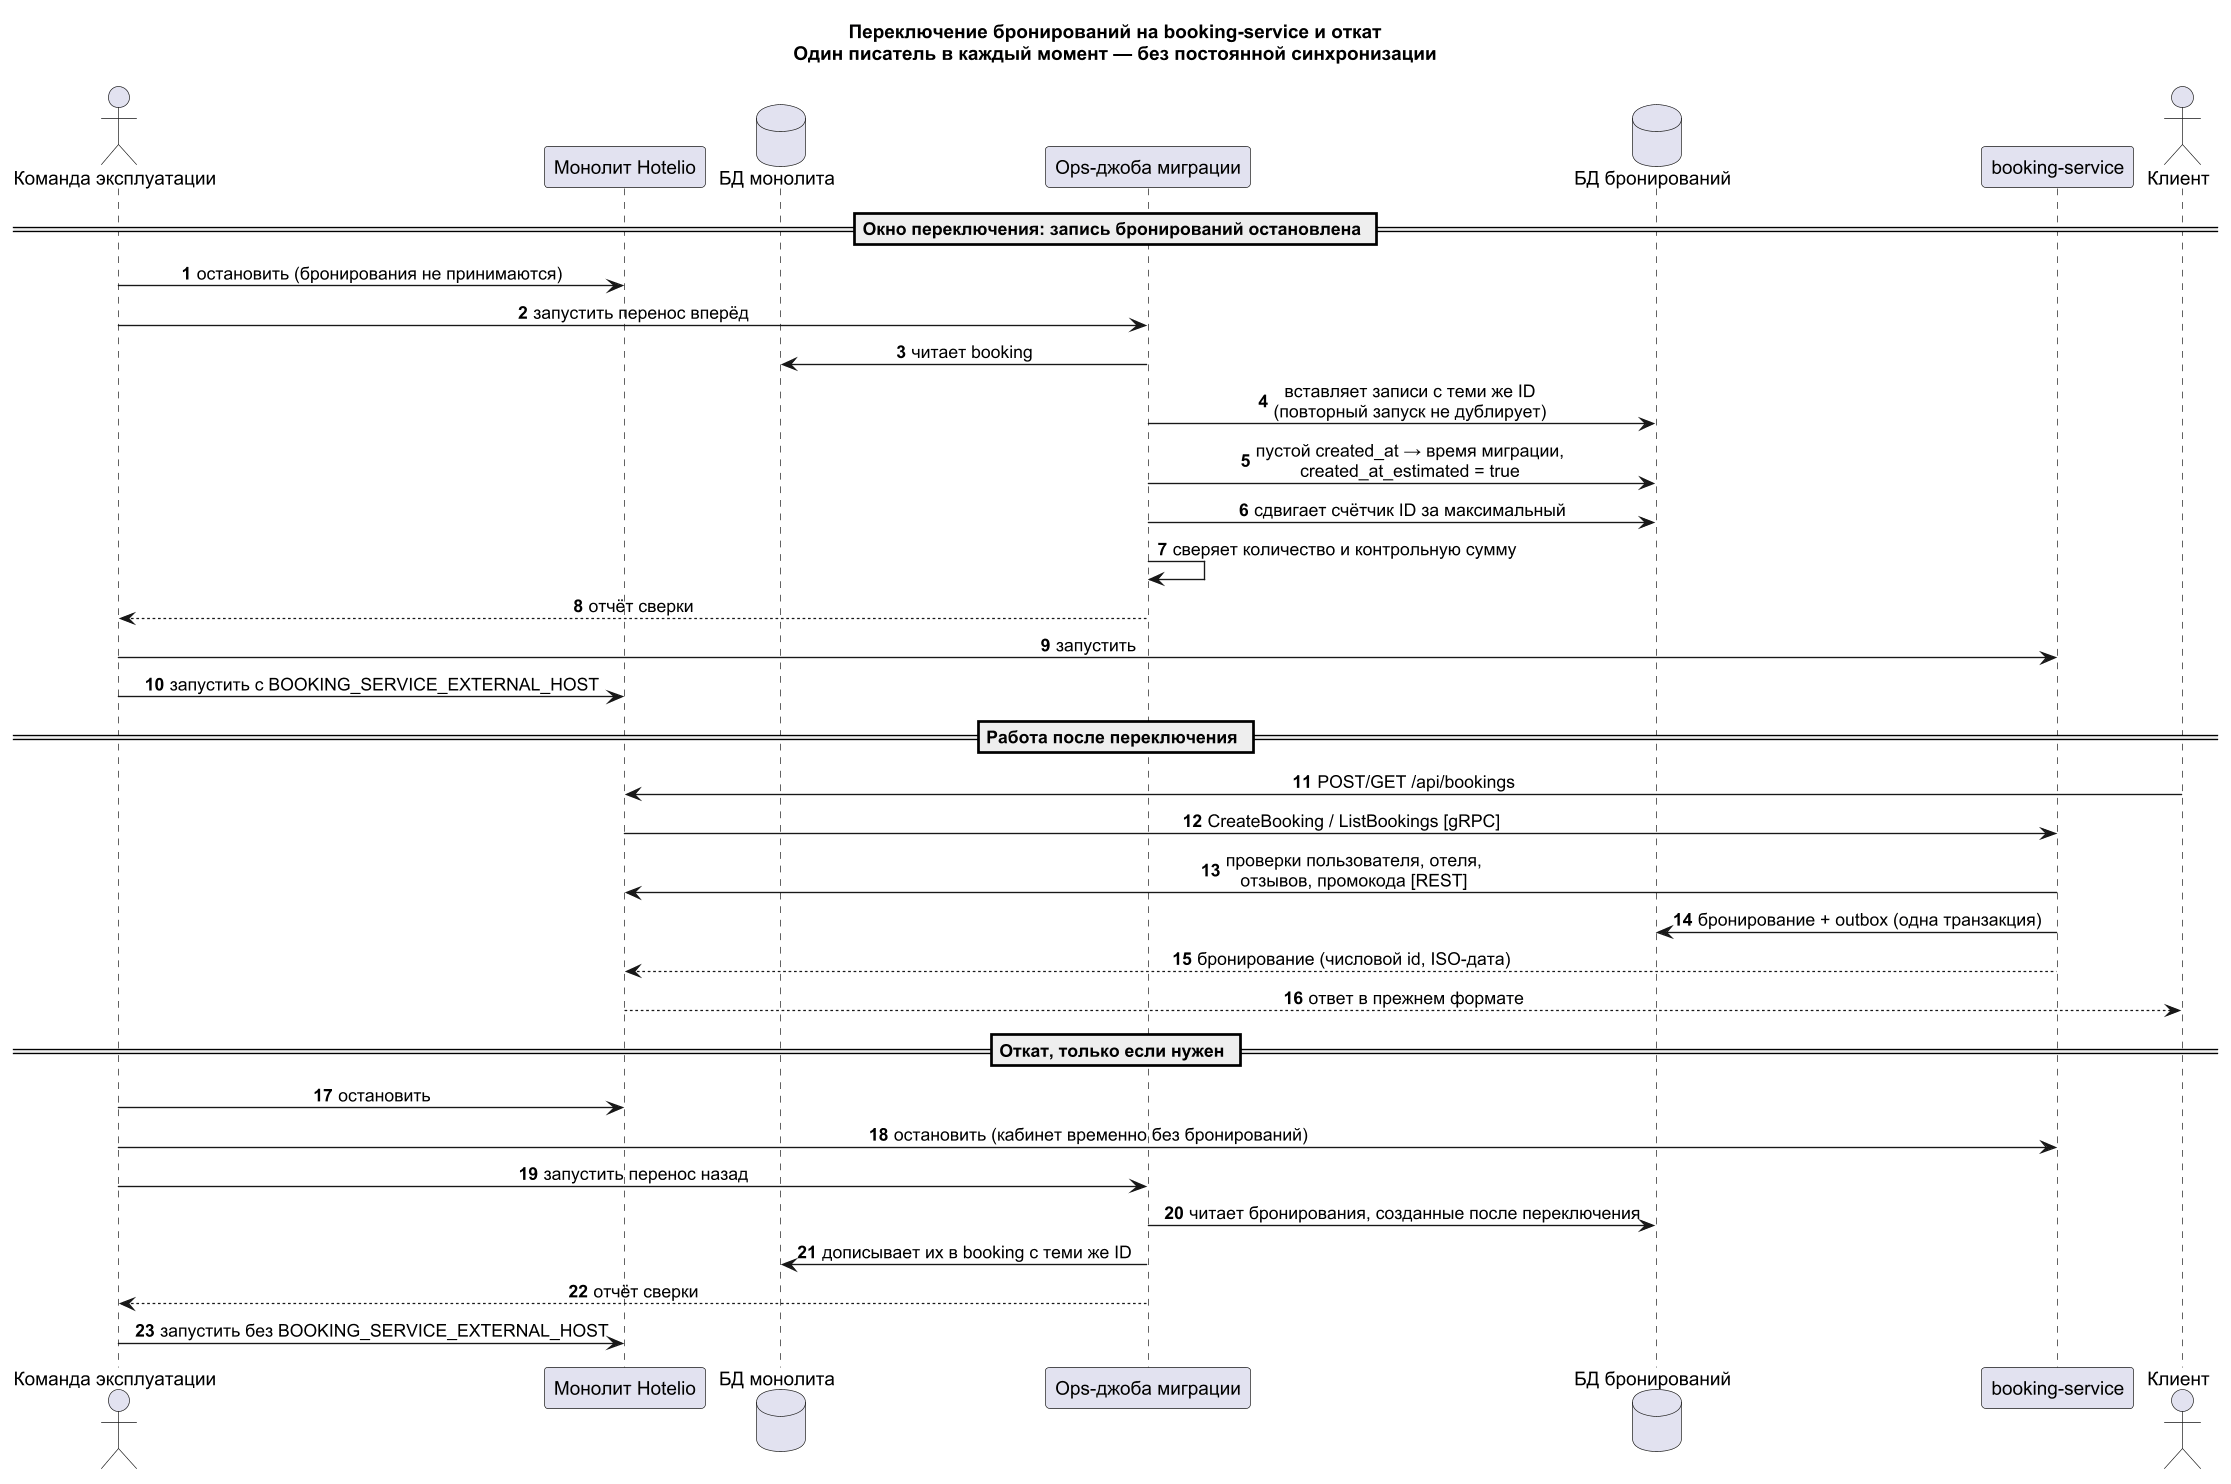

The diagram above was rendered by PlantUML. Its source (embedded in the PNG):
@startuml
skinparam defaultFontName Arial
skinparam dpi 130
skinparam sequenceMessageAlign center
skinparam responseMessageBelowArrow true
autonumber

title
Переключение бронирований на booking-service и откат
Один писатель в каждый момент — без постоянной синхронизации
end title

actor "Команда эксплуатации" as ops
participant "Монолит Hotelio" as mono
database "БД монолита" as mdb
participant "Ops-джоба миграции" as job
database "БД бронирований" as bdb
participant "booking-service" as bs
actor "Клиент" as client

== Окно переключения: запись бронирований остановлена ==
ops -> mono : остановить (бронирования не принимаются)
ops -> job : запустить перенос вперёд
job -> mdb : читает booking
job -> bdb : вставляет записи с теми же ID\n(повторный запуск не дублирует)
job -> bdb : пустой created_at → время миграции,\ncreated_at_estimated = true
job -> bdb : сдвигает счётчик ID за максимальный
job -> job : сверяет количество и контрольную сумму
job --> ops : отчёт сверки
ops -> bs : запустить
ops -> mono : запустить с BOOKING_SERVICE_EXTERNAL_HOST
== Работа после переключения ==
client -> mono : POST/GET /api/bookings
mono -> bs : CreateBooking / ListBookings [gRPC]
bs -> mono : проверки пользователя, отеля,\nотзывов, промокода [REST]
bs -> bdb : бронирование + outbox (одна транзакция)
bs --> mono : бронирование (числовой id, ISO-дата)
mono --> client : ответ в прежнем формате
== Откат, только если нужен ==
ops -> mono : остановить
ops -> bs : остановить (кабинет временно без бронирований)
ops -> job : запустить перенос назад
job -> bdb : читает бронирования, созданные после переключения
job -> mdb : дописывает их в booking с теми же ID
job --> ops : отчёт сверки
ops -> mono : запустить без BOOKING_SERVICE_EXTERNAL_HOST
@enduml